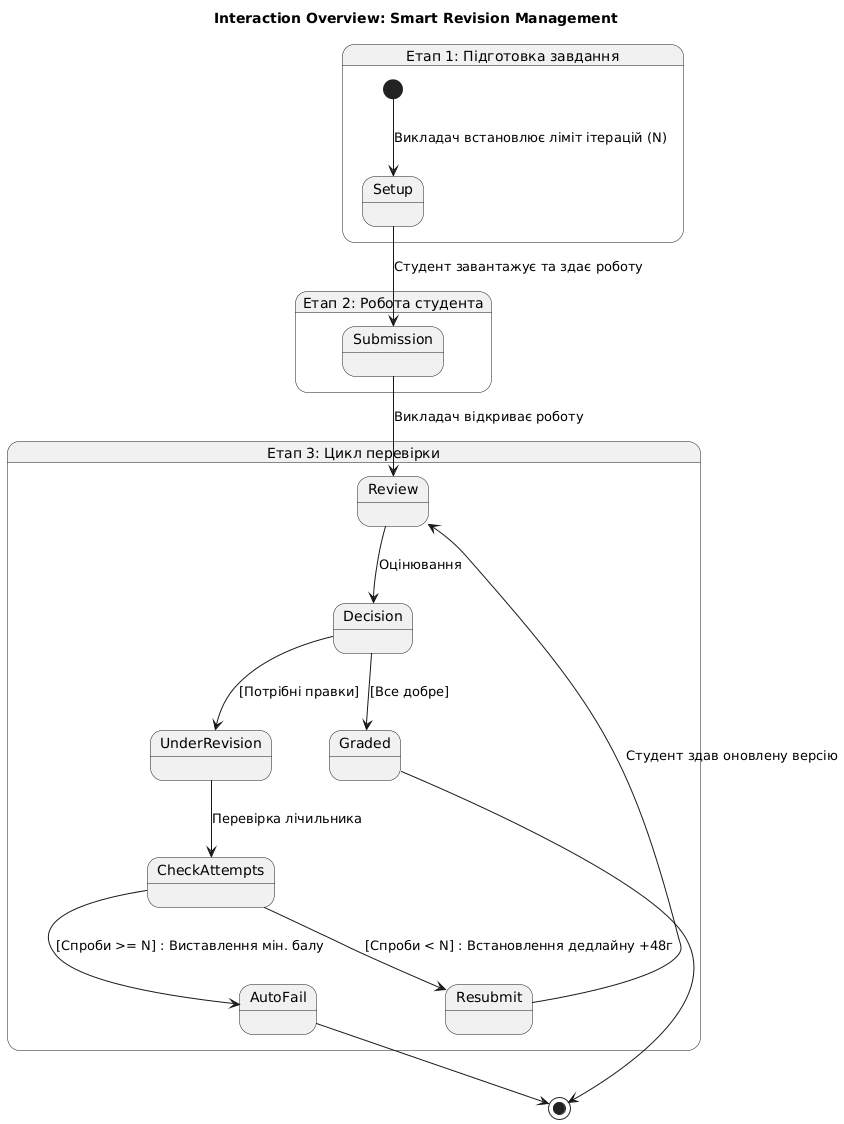

The diagram above was rendered by PlantUML. Its source (embedded in the PNG):
@startuml
title Interaction Overview: Smart Revision Management

state "Етап 1: Підготовка завдання" as S1 {
  [*] --> Setup : Викладач встановлює ліміт ітерацій (N)
}

state "Етап 2: Робота студента" as S2 {
  Setup --> Submission : Студент завантажує та здає роботу
}

state "Етап 3: Цикл перевірки" as S3 {
  Submission --> Review : Викладач відкриває роботу
  
  Review --> Decision : Оцінювання
  
  Decision --> Graded : [Все добре]
  Decision --> UnderRevision : [Потрібні правки]
  
  UnderRevision --> CheckAttempts : Перевірка лічильника
  
  CheckAttempts --> Resubmit : [Спроби < N] : Встановлення дедлайну +48г
  CheckAttempts --> AutoFail : [Спроби >= N] : Виставлення мін. балу
  
  Resubmit --> Review : Студент здав оновлену версію
}

Graded --> [*]
AutoFail --> [*]
@enduml